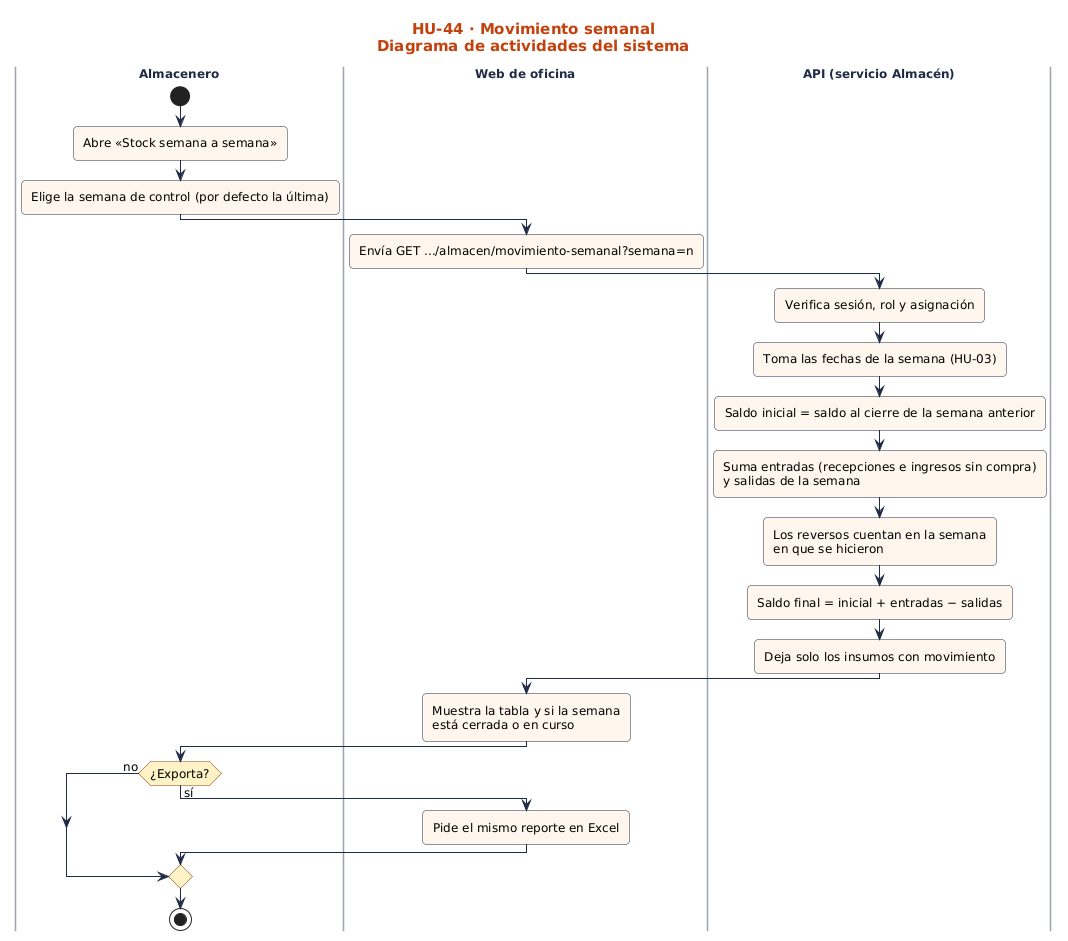

The diagram above was rendered by PlantUML. Its source (embedded in the PNG):
@startuml
!include ../../estilo.iuml
title HU-44 · Movimiento semanal\nDiagrama de actividades del sistema
|Almacenero|
start
:Abre «Stock semana a semana»;
:Elige la semana de control (por defecto la última);
|Web de oficina|
:Envía GET .../almacen/movimiento-semanal?semana=n;
|API (servicio Almacén)|
:Verifica sesión, rol y asignación;
:Toma las fechas de la semana (HU-03);
:Saldo inicial = saldo al cierre de la semana anterior;
:Suma entradas (recepciones e ingresos sin compra)\ny salidas de la semana;
:Los reversos cuentan en la semana\nen que se hicieron;
:Saldo final = inicial + entradas − salidas;
:Deja solo los insumos con movimiento;
|Web de oficina|
:Muestra la tabla y si la semana\nestá cerrada o en curso;
|Almacenero|
if (¿Exporta?) then (sí)
  |Web de oficina|
  :Pide el mismo reporte en Excel;
else (no)
endif
|Almacenero|
stop
@enduml